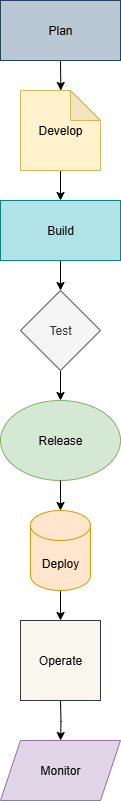

The diagram above was exported from draw.io. Its source (the exported page's mxGraphModel, read from the mxfile embedded in the PNG):
<mxGraphModel dx="516" dy="286" grid="1" gridSize="10" guides="1" tooltips="1" connect="1" arrows="1" fold="1" page="1" pageScale="1" pageWidth="850" pageHeight="1100" math="0" shadow="0">
  <root>
    <mxCell id="0" />
    <mxCell id="1" parent="0" />
    <mxCell id="WqAENF-TJBXL472ta9hJ-7" style="edgeStyle=orthogonalEdgeStyle;rounded=0;orthogonalLoop=1;jettySize=auto;html=1;exitX=0.5;exitY=1;exitDx=0;exitDy=0;" edge="1" parent="1">
      <mxGeometry relative="1" as="geometry">
        <mxPoint x="340.33333333333337" y="159.99999999999994" as="targetPoint" />
        <mxPoint x="340" y="130.00000000000006" as="sourcePoint" />
      </mxGeometry>
    </mxCell>
    <mxCell id="WqAENF-TJBXL472ta9hJ-13" style="edgeStyle=orthogonalEdgeStyle;rounded=0;orthogonalLoop=1;jettySize=auto;html=1;exitX=0.5;exitY=1;exitDx=0;exitDy=0;exitPerimeter=0;entryX=0.5;entryY=0;entryDx=0;entryDy=0;" edge="1" parent="1" source="WqAENF-TJBXL472ta9hJ-10" target="WqAENF-TJBXL472ta9hJ-12">
      <mxGeometry relative="1" as="geometry" />
    </mxCell>
    <mxCell id="WqAENF-TJBXL472ta9hJ-10" value="Develop" style="shape=note;whiteSpace=wrap;html=1;backgroundOutline=1;darkOpacity=0.05;fillColor=#fff2cc;strokeColor=#d6b656;" vertex="1" parent="1">
      <mxGeometry x="300" y="160" width="80" height="80" as="geometry" />
    </mxCell>
    <mxCell id="WqAENF-TJBXL472ta9hJ-15" style="edgeStyle=orthogonalEdgeStyle;rounded=0;orthogonalLoop=1;jettySize=auto;html=1;exitX=0.5;exitY=1;exitDx=0;exitDy=0;entryX=0.5;entryY=0;entryDx=0;entryDy=0;" edge="1" parent="1" source="WqAENF-TJBXL472ta9hJ-12" target="WqAENF-TJBXL472ta9hJ-14">
      <mxGeometry relative="1" as="geometry" />
    </mxCell>
    <mxCell id="WqAENF-TJBXL472ta9hJ-12" value="Build" style="rounded=0;whiteSpace=wrap;html=1;fillColor=#b0e3e6;strokeColor=#0e8088;" vertex="1" parent="1">
      <mxGeometry x="280" y="270" width="120" height="60" as="geometry" />
    </mxCell>
    <mxCell id="WqAENF-TJBXL472ta9hJ-17" style="edgeStyle=orthogonalEdgeStyle;rounded=0;orthogonalLoop=1;jettySize=auto;html=1;exitX=0.5;exitY=1;exitDx=0;exitDy=0;entryX=0.5;entryY=0;entryDx=0;entryDy=0;" edge="1" parent="1" source="WqAENF-TJBXL472ta9hJ-14" target="WqAENF-TJBXL472ta9hJ-16">
      <mxGeometry relative="1" as="geometry" />
    </mxCell>
    <mxCell id="WqAENF-TJBXL472ta9hJ-14" value="Test" style="rhombus;whiteSpace=wrap;html=1;fillColor=#f5f5f5;fontColor=#333333;strokeColor=#666666;" vertex="1" parent="1">
      <mxGeometry x="300" y="360" width="80" height="80" as="geometry" />
    </mxCell>
    <mxCell id="WqAENF-TJBXL472ta9hJ-16" value="Release" style="ellipse;whiteSpace=wrap;html=1;fillColor=#d5e8d4;strokeColor=#82b366;" vertex="1" parent="1">
      <mxGeometry x="280" y="470" width="120" height="80" as="geometry" />
    </mxCell>
    <mxCell id="WqAENF-TJBXL472ta9hJ-21" style="edgeStyle=orthogonalEdgeStyle;rounded=0;orthogonalLoop=1;jettySize=auto;html=1;exitX=0.5;exitY=1;exitDx=0;exitDy=0;exitPerimeter=0;entryX=0.5;entryY=0;entryDx=0;entryDy=0;" edge="1" parent="1" source="WqAENF-TJBXL472ta9hJ-18">
      <mxGeometry relative="1" as="geometry">
        <mxPoint x="340" y="690" as="targetPoint" />
      </mxGeometry>
    </mxCell>
    <mxCell id="WqAENF-TJBXL472ta9hJ-18" value="Deploy" style="shape=cylinder3;whiteSpace=wrap;html=1;boundedLbl=1;backgroundOutline=1;size=15;fillColor=#ffe6cc;strokeColor=#d79b00;" vertex="1" parent="1">
      <mxGeometry x="310" y="580" width="60" height="80" as="geometry" />
    </mxCell>
    <mxCell id="WqAENF-TJBXL472ta9hJ-19" style="edgeStyle=orthogonalEdgeStyle;rounded=0;orthogonalLoop=1;jettySize=auto;html=1;exitX=0.5;exitY=1;exitDx=0;exitDy=0;entryX=0.5;entryY=0;entryDx=0;entryDy=0;entryPerimeter=0;" edge="1" parent="1" source="WqAENF-TJBXL472ta9hJ-16" target="WqAENF-TJBXL472ta9hJ-18">
      <mxGeometry relative="1" as="geometry" />
    </mxCell>
    <mxCell id="WqAENF-TJBXL472ta9hJ-27" style="edgeStyle=orthogonalEdgeStyle;rounded=0;orthogonalLoop=1;jettySize=auto;html=1;exitX=0.5;exitY=1;exitDx=0;exitDy=0;exitPerimeter=0;entryX=0.5;entryY=0;entryDx=0;entryDy=0;" edge="1" parent="1" target="WqAENF-TJBXL472ta9hJ-25">
      <mxGeometry relative="1" as="geometry">
        <mxPoint x="340.0000000000001" y="770" as="sourcePoint" />
      </mxGeometry>
    </mxCell>
    <mxCell id="WqAENF-TJBXL472ta9hJ-24" style="edgeStyle=orthogonalEdgeStyle;rounded=0;orthogonalLoop=1;jettySize=auto;html=1;exitX=0.5;exitY=1;exitDx=0;exitDy=0;exitPerimeter=0;" edge="1" parent="1">
      <mxGeometry relative="1" as="geometry">
        <mxPoint x="340.0000000000001" y="770" as="sourcePoint" />
        <mxPoint x="340.0000000000001" y="770" as="targetPoint" />
      </mxGeometry>
    </mxCell>
    <mxCell id="WqAENF-TJBXL472ta9hJ-25" value="Monitor" style="shape=parallelogram;perimeter=parallelogramPerimeter;whiteSpace=wrap;html=1;fixedSize=1;fillColor=#e1d5e7;strokeColor=#9673a6;" vertex="1" parent="1">
      <mxGeometry x="280" y="810" width="120" height="60" as="geometry" />
    </mxCell>
    <mxCell id="WqAENF-TJBXL472ta9hJ-26" value="&lt;div&gt;Plan&lt;/div&gt;" style="rounded=0;whiteSpace=wrap;html=1;fillColor=#bac8d3;strokeColor=#23445d;" vertex="1" parent="1">
      <mxGeometry x="280" y="70" width="120" height="60" as="geometry" />
    </mxCell>
    <mxCell id="WqAENF-TJBXL472ta9hJ-28" value="Operate" style="whiteSpace=wrap;html=1;aspect=fixed;fillColor=#f9f7ed;strokeColor=#36393d;" vertex="1" parent="1">
      <mxGeometry x="300" y="690" width="80" height="80" as="geometry" />
    </mxCell>
  </root>
</mxGraphModel>